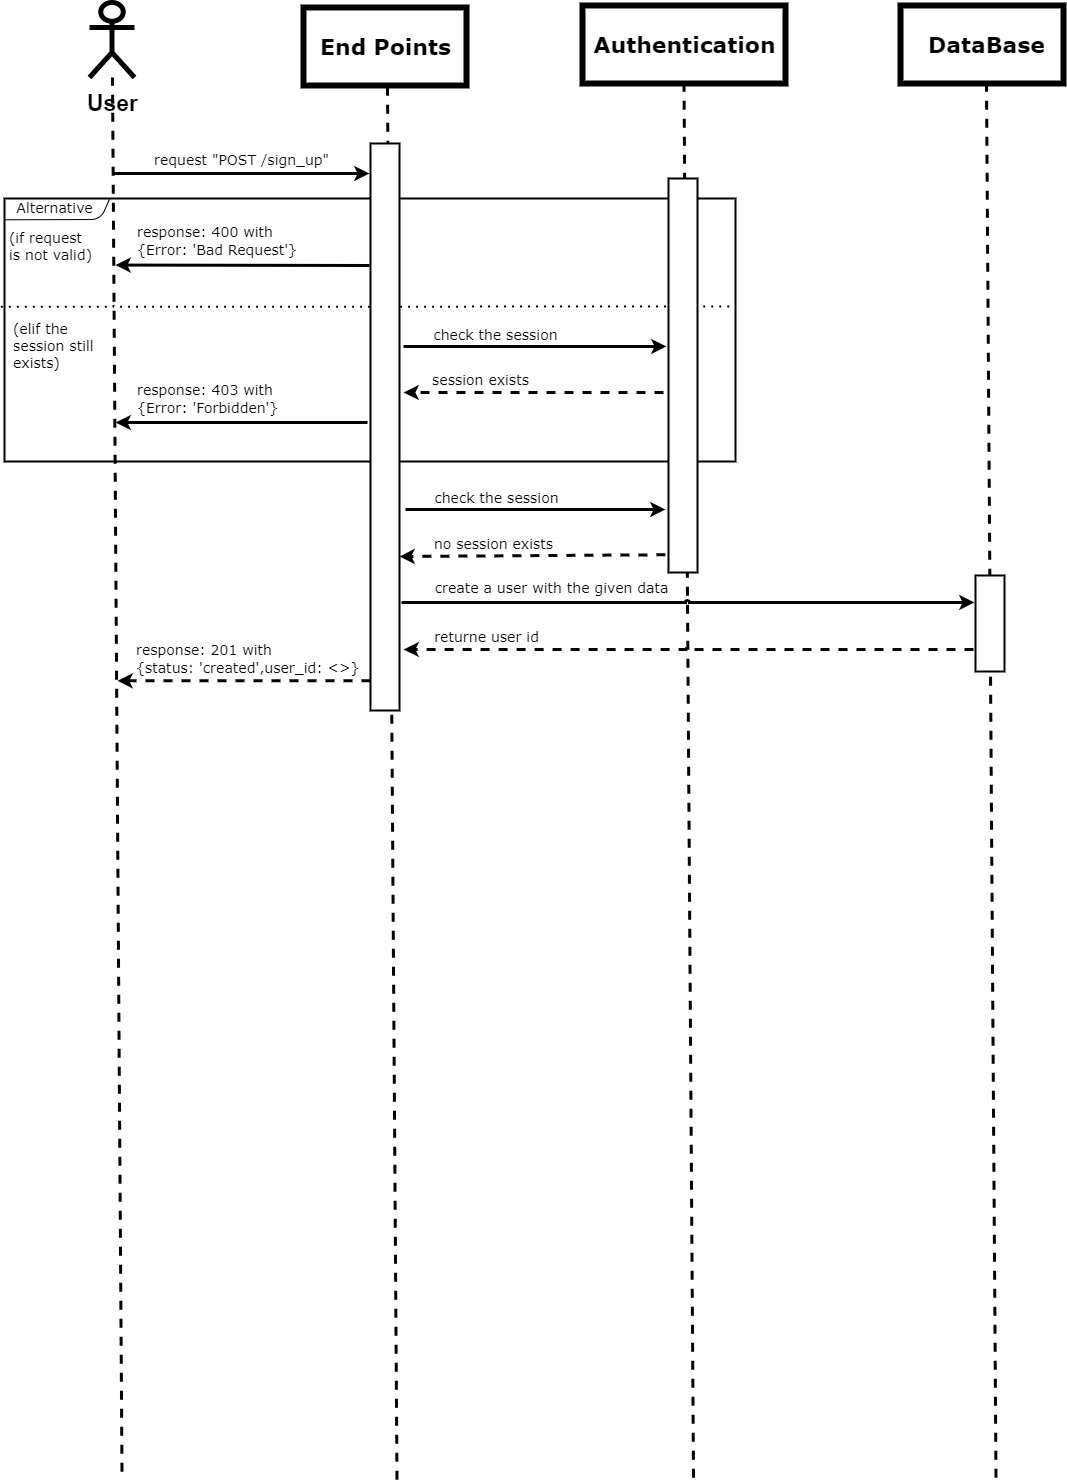

The diagram above was exported from draw.io. Its source (the exported page's mxGraphModel, read from the mxfile embedded in the PNG):
<mxGraphModel dx="1204" dy="882" grid="0" gridSize="10" guides="1" tooltips="1" connect="1" arrows="1" fold="1" page="1" pageScale="1" pageWidth="1200" pageHeight="1600" background="#ffffff" math="0" shadow="0">
  <root>
    <mxCell id="0" />
    <mxCell id="1" parent="0" />
    <mxCell id="2" value="&lt;p style=&quot;line-height: 120%;&quot;&gt;&lt;font size=&quot;1&quot; color=&quot;#000000&quot;&gt;&lt;b style=&quot;font-size: 23px;&quot;&gt;User&lt;/b&gt;&lt;/font&gt;&lt;/p&gt;" style="shape=umlActor;verticalLabelPosition=bottom;verticalAlign=top;html=1;outlineConnect=0;strokeColor=#000000;strokeWidth=5;" parent="1" vertex="1">
      <mxGeometry x="111" y="46" width="45" height="75" as="geometry" />
    </mxCell>
    <mxCell id="5" value="" style="rounded=0;whiteSpace=wrap;html=1;strokeColor=#000000;fillColor=none;strokeWidth=6;" parent="1" vertex="1">
      <mxGeometry x="922" y="49" width="163" height="78" as="geometry" />
    </mxCell>
    <mxCell id="16" value="" style="endArrow=none;dashed=1;html=1;entryX=0.5;entryY=1;entryDx=0;entryDy=0;rounded=1;jumpSize=0;strokeWidth=3;jumpStyle=arc;strokeColor=#000000;" parent="1" edge="1">
      <mxGeometry width="50" height="50" relative="1" as="geometry">
        <mxPoint x="143.5" y="1515.2222222222222" as="sourcePoint" />
        <mxPoint x="134" y="121.00000000000011" as="targetPoint" />
      </mxGeometry>
    </mxCell>
    <mxCell id="17" value="" style="endArrow=none;dashed=1;html=1;entryX=0.5;entryY=1;entryDx=0;entryDy=0;rounded=1;jumpSize=0;strokeWidth=3;jumpStyle=arc;strokeColor=#000000;" parent="1" edge="1">
      <mxGeometry width="50" height="50" relative="1" as="geometry">
        <mxPoint x="1017.5" y="1521.2222222222222" as="sourcePoint" />
        <mxPoint x="1008" y="127.00000000000011" as="targetPoint" />
      </mxGeometry>
    </mxCell>
    <mxCell id="22" value="&lt;font face=&quot;Verdana&quot; style=&quot;font-size: 22px;&quot;&gt;DataBase&lt;/font&gt;" style="text;html=1;align=center;verticalAlign=middle;resizable=0;points=[];autosize=1;strokeColor=none;fillColor=none;fontSize=27;fontColor=#000000;strokeWidth=0;fontStyle=1" parent="1" vertex="1">
      <mxGeometry x="940" y="66" width="135" height="44" as="geometry" />
    </mxCell>
    <mxCell id="4" value="" style="rounded=0;whiteSpace=wrap;html=1;strokeColor=#000000;fillColor=none;strokeWidth=6;" parent="1" vertex="1">
      <mxGeometry x="604" y="49" width="203" height="78" as="geometry" />
    </mxCell>
    <mxCell id="6" value="" style="endArrow=none;dashed=1;html=1;entryX=0.5;entryY=1;entryDx=0;entryDy=0;rounded=1;jumpSize=0;strokeWidth=3;jumpStyle=arc;strokeColor=#000000;" parent="1" target="4" edge="1">
      <mxGeometry width="50" height="50" relative="1" as="geometry">
        <mxPoint x="715" y="1521.2222222222222" as="sourcePoint" />
        <mxPoint x="648" y="335" as="targetPoint" />
      </mxGeometry>
    </mxCell>
    <mxCell id="21" value="&lt;font face=&quot;Verdana&quot; style=&quot;font-size: 22px;&quot;&gt;Authentication&lt;/font&gt;" style="text;html=1;align=center;verticalAlign=middle;resizable=0;points=[];autosize=1;strokeColor=none;fillColor=none;fontSize=27;fontColor=#000000;strokeWidth=0;fontStyle=1" parent="1" vertex="1">
      <mxGeometry x="605.5" y="66" width="200" height="44" as="geometry" />
    </mxCell>
    <mxCell id="30" value="" style="rounded=0;whiteSpace=wrap;html=1;strokeColor=#000000;strokeWidth=2;fontFamily=Verdana;fontSize=14;fontColor=#000000;fillColor=none;" parent="1" vertex="1">
      <mxGeometry x="26" y="242" width="731" height="263" as="geometry" />
    </mxCell>
    <mxCell id="31" value="" style="endArrow=none;html=1;rounded=1;strokeColor=#000000;strokeWidth=1;fontFamily=Verdana;fontSize=14;fontColor=#000000;jumpStyle=arc;jumpSize=0;exitX=0;exitY=0.081;exitDx=0;exitDy=0;exitPerimeter=0;entryX=0.144;entryY=0;entryDx=0;entryDy=0;entryPerimeter=0;" parent="1" source="30" target="30" edge="1">
      <mxGeometry width="50" height="50" relative="1" as="geometry">
        <mxPoint x="28.2441113490364" y="277.58474576271186" as="sourcePoint" />
        <mxPoint x="128" y="243.48322147651007" as="targetPoint" />
        <Array as="points">
          <mxPoint x="122" y="263" />
        </Array>
      </mxGeometry>
    </mxCell>
    <mxCell id="35" value="Alternative" style="text;html=1;align=center;verticalAlign=middle;resizable=0;points=[];autosize=1;strokeColor=none;fillColor=none;fontSize=14;fontFamily=Verdana;fontColor=#000000;" parent="1" vertex="1">
      <mxGeometry x="29" y="237.5503355704698" width="94" height="29" as="geometry" />
    </mxCell>
    <mxCell id="39" value="(if request&lt;br&gt;is not valid)" style="text;html=1;align=left;verticalAlign=middle;resizable=0;points=[];autosize=1;strokeColor=none;fillColor=none;fontSize=14;fontFamily=Verdana;fontColor=#000000;" parent="1" vertex="1">
      <mxGeometry x="29" y="266.54664429530203" width="101" height="46" as="geometry" />
    </mxCell>
    <mxCell id="55" value="(elif the&lt;br&gt;session still&lt;br&gt;exists)" style="text;html=1;align=left;verticalAlign=middle;resizable=0;points=[];autosize=1;strokeColor=none;fillColor=none;fontSize=14;fontFamily=Verdana;fontColor=#000000;" parent="1" vertex="1">
      <mxGeometry x="33" y="358.99899328859055" width="99" height="62" as="geometry" />
    </mxCell>
    <mxCell id="56" value="" style="endArrow=classic;html=1;rounded=1;strokeColor=#000000;strokeWidth=3;fontFamily=Verdana;fontSize=14;fontColor=#000000;jumpStyle=arc;jumpSize=0;" parent="1" edge="1">
      <mxGeometry width="50" height="50" relative="1" as="geometry">
        <mxPoint x="389" y="466" as="sourcePoint" />
        <mxPoint x="137" y="465.9977181208053" as="targetPoint" />
      </mxGeometry>
    </mxCell>
    <mxCell id="57" value="&lt;p style=&quot;line-height: 70%;&quot;&gt;&lt;br&gt;&lt;/p&gt;" style="text;html=1;align=left;verticalAlign=middle;resizable=0;points=[];autosize=1;strokeColor=none;fillColor=none;fontSize=22;fontColor=#000000;" parent="1" vertex="1">
      <mxGeometry x="154" y="486.3489932885906" width="18" height="71" as="geometry" />
    </mxCell>
    <mxCell id="72" value="&lt;font face=&quot;Verdana&quot;&gt;&lt;span style=&quot;font-size: 14px;&quot;&gt;check the session&lt;/span&gt;&lt;/font&gt;" style="text;html=1;align=center;verticalAlign=middle;resizable=0;points=[];autosize=1;strokeColor=none;fillColor=none;fontSize=22;fontColor=#000000;" parent="1" vertex="1">
      <mxGeometry x="445.9959706959707" y="356" width="142" height="39" as="geometry" />
    </mxCell>
    <mxCell id="75" value="" style="endArrow=classic;html=1;rounded=1;strokeColor=#000000;strokeWidth=3;fontFamily=Verdana;fontSize=14;fontColor=#000000;jumpStyle=arc;jumpSize=0;dashed=1;" parent="1" edge="1">
      <mxGeometry width="50" height="50" relative="1" as="geometry">
        <mxPoint x="685" y="436" as="sourcePoint" />
        <mxPoint x="425" y="436" as="targetPoint" />
      </mxGeometry>
    </mxCell>
    <mxCell id="76" value="&lt;font face=&quot;Verdana&quot;&gt;&lt;span style=&quot;font-size: 14px;&quot;&gt;session exists&lt;/span&gt;&lt;/font&gt;" style="text;html=1;align=center;verticalAlign=middle;resizable=0;points=[];autosize=1;strokeColor=none;fillColor=none;fontSize=22;fontColor=#000000;" parent="1" vertex="1">
      <mxGeometry x="444.9959706959707" y="401" width="115" height="39" as="geometry" />
    </mxCell>
    <mxCell id="78" value="&lt;p style=&quot;line-height: 70%;&quot;&gt;&lt;font style=&quot;font-size: 14px;&quot; face=&quot;Verdana&quot;&gt;response: 403 with&lt;br&gt;{Error&lt;/font&gt;&lt;span style=&quot;background-color: initial; font-family: Verdana; font-size: 14px;&quot;&gt;: 'Forbidden'}&amp;nbsp;&lt;/span&gt;&lt;/p&gt;" style="text;html=1;align=left;verticalAlign=middle;resizable=0;points=[];autosize=1;strokeColor=none;fillColor=none;fontSize=22;fontColor=#000000;" parent="1" vertex="1">
      <mxGeometry x="157" y="395.0004026845638" width="164" height="91" as="geometry" />
    </mxCell>
    <mxCell id="80" value="" style="endArrow=classic;html=1;rounded=1;strokeColor=#000000;strokeWidth=3;fontFamily=Verdana;fontSize=14;fontColor=#000000;jumpStyle=arc;jumpSize=0;" parent="1" edge="1">
      <mxGeometry width="50" height="50" relative="1" as="geometry">
        <mxPoint x="391" y="309" as="sourcePoint" />
        <mxPoint x="137" y="308.5477181208053" as="targetPoint" />
      </mxGeometry>
    </mxCell>
    <mxCell id="81" value="&lt;p style=&quot;line-height: 70%;&quot;&gt;&lt;font style=&quot;font-size: 14px;&quot; face=&quot;Verdana&quot;&gt;response: 400 with&lt;br&gt;{Error&lt;/font&gt;&lt;span style=&quot;background-color: initial; font-family: Verdana; font-size: 14px;&quot;&gt;: 'Bad Request'}&amp;nbsp;&lt;/span&gt;&lt;/p&gt;" style="text;html=1;align=left;verticalAlign=middle;resizable=0;points=[];autosize=1;strokeColor=none;fillColor=none;fontSize=22;fontColor=#000000;" parent="1" vertex="1">
      <mxGeometry x="157" y="237.55040268456384" width="183" height="91" as="geometry" />
    </mxCell>
    <mxCell id="74" value="" style="endArrow=classic;html=1;rounded=1;strokeColor=#000000;strokeWidth=3;fontSize=22;fontColor=#000000;jumpStyle=arc;jumpSize=0;" parent="1" edge="1">
      <mxGeometry width="50" height="50" relative="1" as="geometry">
        <mxPoint x="425" y="390" as="sourcePoint" />
        <mxPoint x="688" y="390" as="targetPoint" />
      </mxGeometry>
    </mxCell>
    <mxCell id="83" value="" style="endArrow=none;dashed=1;html=1;dashPattern=1 3;strokeWidth=2;rounded=1;strokeColor=#000000;fontFamily=Verdana;fontSize=14;fontColor=#000000;jumpStyle=arc;jumpSize=0;exitX=-0.005;exitY=0.412;exitDx=0;exitDy=0;exitPerimeter=0;" parent="1" source="30" edge="1">
      <mxGeometry width="50" height="50" relative="1" as="geometry">
        <mxPoint x="267" y="408" as="sourcePoint" />
        <mxPoint x="757" y="350" as="targetPoint" />
      </mxGeometry>
    </mxCell>
    <mxCell id="42" value="&lt;font style=&quot;font-size: 14px;&quot; face=&quot;Verdana&quot;&gt;create a user with the given data&lt;/font&gt;" style="text;html=1;align=center;verticalAlign=middle;resizable=0;points=[];autosize=1;strokeColor=none;fillColor=none;fontSize=22;fontColor=#000000;" parent="1" vertex="1">
      <mxGeometry x="447" y="611.4957718120805" width="252" height="38" as="geometry" />
    </mxCell>
    <mxCell id="48" value="" style="endArrow=classic;html=1;rounded=1;strokeColor=#000000;strokeWidth=3;fontFamily=Verdana;fontSize=14;fontColor=#000000;jumpStyle=arc;jumpSize=0;dashed=1;exitX=0.959;exitY=0.762;exitDx=0;exitDy=0;exitPerimeter=0;" parent="1" source="49" edge="1">
      <mxGeometry width="50" height="50" relative="1" as="geometry">
        <mxPoint x="413" y="724.3691275167785" as="sourcePoint" />
        <mxPoint x="139" y="724.3691275167785" as="targetPoint" />
      </mxGeometry>
    </mxCell>
    <mxCell id="49" value="&lt;p style=&quot;line-height: 70%;&quot;&gt;&lt;font style=&quot;font-size: 14px;&quot; face=&quot;Verdana&quot;&gt;response: 201 with&lt;br&gt;{&lt;/font&gt;&lt;span style=&quot;background-color: initial; font-family: Verdana; font-size: 14px;&quot;&gt;status: 'created',user_id: &amp;lt;&amp;gt;}&amp;nbsp;&lt;/span&gt;&lt;/p&gt;" style="text;html=1;align=left;verticalAlign=middle;resizable=0;points=[];autosize=1;strokeColor=none;fillColor=none;fontSize=22;fontColor=#000000;" parent="1" vertex="1">
      <mxGeometry x="156" y="655.0004026845638" width="246" height="91" as="geometry" />
    </mxCell>
    <mxCell id="45" value="&lt;font style=&quot;font-size: 14px;&quot; face=&quot;Verdana&quot;&gt;returne user id&lt;/font&gt;" style="text;html=1;align=center;verticalAlign=middle;resizable=0;points=[];autosize=1;strokeColor=none;fillColor=none;fontSize=22;fontColor=#000000;" parent="1" vertex="1">
      <mxGeometry x="446" y="660.0004026845638" width="123" height="38" as="geometry" />
    </mxCell>
    <mxCell id="43" value="" style="endArrow=classic;html=1;rounded=1;strokeColor=#000000;strokeWidth=3;fontFamily=Verdana;fontSize=14;fontColor=#000000;jumpStyle=arc;jumpSize=0;dashed=1;" parent="1" edge="1">
      <mxGeometry width="50" height="50" relative="1" as="geometry">
        <mxPoint x="995" y="693" as="sourcePoint" />
        <mxPoint x="425" y="693" as="targetPoint" />
      </mxGeometry>
    </mxCell>
    <mxCell id="64" value="&lt;font face=&quot;Verdana&quot;&gt;&lt;span style=&quot;font-size: 14px;&quot;&gt;check the session&lt;/span&gt;&lt;/font&gt;" style="text;html=1;align=center;verticalAlign=middle;resizable=0;points=[];autosize=1;strokeColor=none;fillColor=none;fontSize=22;fontColor=#000000;" parent="1" vertex="1">
      <mxGeometry x="446.9959706959707" y="519" width="142" height="39" as="geometry" />
    </mxCell>
    <mxCell id="68" value="" style="endArrow=classic;html=1;rounded=1;strokeColor=#000000;strokeWidth=3;fontFamily=Verdana;fontSize=14;fontColor=#000000;jumpStyle=arc;jumpSize=0;dashed=1;exitX=-0.108;exitY=0.955;exitDx=0;exitDy=0;exitPerimeter=0;" parent="1" source="86" edge="1">
      <mxGeometry width="50" height="50" relative="1" as="geometry">
        <mxPoint x="704" y="597.9991275167785" as="sourcePoint" />
        <mxPoint x="421" y="600" as="targetPoint" />
      </mxGeometry>
    </mxCell>
    <mxCell id="69" value="&lt;font face=&quot;Verdana&quot;&gt;&lt;span style=&quot;font-size: 14px;&quot;&gt;no session exists&lt;/span&gt;&lt;/font&gt;" style="text;html=1;align=center;verticalAlign=middle;resizable=0;points=[];autosize=1;strokeColor=none;fillColor=none;fontSize=22;fontColor=#000000;" parent="1" vertex="1">
      <mxGeometry x="446.9959706959707" y="565.5" width="137" height="39" as="geometry" />
    </mxCell>
    <mxCell id="41" value="" style="endArrow=classic;html=1;rounded=1;strokeColor=#000000;strokeWidth=3;fontSize=22;fontColor=#000000;jumpStyle=arc;jumpSize=0;" parent="1" edge="1">
      <mxGeometry width="50" height="50" relative="1" as="geometry">
        <mxPoint x="423" y="646" as="sourcePoint" />
        <mxPoint x="996" y="646" as="targetPoint" />
      </mxGeometry>
    </mxCell>
    <mxCell id="84" value="" style="rounded=0;whiteSpace=wrap;html=1;strokeColor=#000000;strokeWidth=2;fontFamily=Verdana;fontSize=14;fontColor=#000000;fillColor=#FFFFFF;" parent="1" vertex="1">
      <mxGeometry x="997" y="619" width="29" height="96" as="geometry" />
    </mxCell>
    <mxCell id="86" value="" style="rounded=0;whiteSpace=wrap;html=1;strokeColor=#000000;strokeWidth=2;fontFamily=Verdana;fontSize=14;fontColor=#000000;fillColor=#FFFFFF;" parent="1" vertex="1">
      <mxGeometry x="690" y="222" width="29" height="394" as="geometry" />
    </mxCell>
    <mxCell id="63" value="" style="endArrow=classic;html=1;rounded=1;strokeColor=#000000;strokeWidth=3;fontSize=22;fontColor=#000000;jumpStyle=arc;jumpSize=0;" parent="1" edge="1">
      <mxGeometry width="50" height="50" relative="1" as="geometry">
        <mxPoint x="427" y="553" as="sourcePoint" />
        <mxPoint x="687" y="553" as="targetPoint" />
      </mxGeometry>
    </mxCell>
    <mxCell id="23" value="" style="endArrow=classic;html=1;rounded=1;strokeColor=#000000;strokeWidth=3;fontSize=22;fontColor=#000000;jumpStyle=arc;jumpSize=0;" parent="1" edge="1">
      <mxGeometry width="50" height="50" relative="1" as="geometry">
        <mxPoint x="134" y="217" as="sourcePoint" />
        <mxPoint x="391" y="217" as="targetPoint" />
      </mxGeometry>
    </mxCell>
    <mxCell id="24" value="&lt;font style=&quot;font-size: 14px;&quot; face=&quot;Verdana&quot;&gt;request &quot;POST /sign_up&quot;&lt;/font&gt;" style="text;html=1;align=center;verticalAlign=middle;resizable=0;points=[];autosize=1;strokeColor=none;fillColor=none;fontSize=22;fontColor=#000000;" parent="1" vertex="1">
      <mxGeometry x="166" y="183" width="193" height="38" as="geometry" />
    </mxCell>
    <mxCell id="3" value="" style="rounded=0;whiteSpace=wrap;html=1;strokeColor=#000000;fillColor=none;strokeWidth=6;" parent="1" vertex="1">
      <mxGeometry x="325" y="51" width="163" height="78" as="geometry" />
    </mxCell>
    <mxCell id="13" value="" style="endArrow=none;dashed=1;html=1;entryX=0.5;entryY=1;entryDx=0;entryDy=0;rounded=1;jumpSize=0;strokeWidth=3;jumpStyle=arc;strokeColor=#000000;" parent="1" edge="1">
      <mxGeometry width="50" height="50" relative="1" as="geometry">
        <mxPoint x="418.5" y="1523.2222222222222" as="sourcePoint" />
        <mxPoint x="409" y="129" as="targetPoint" />
      </mxGeometry>
    </mxCell>
    <mxCell id="20" value="&lt;font face=&quot;Verdana&quot; style=&quot;font-size: 22px;&quot;&gt;End Points&lt;/font&gt;" style="text;html=1;align=center;verticalAlign=middle;resizable=0;points=[];autosize=1;strokeColor=none;fillColor=none;fontSize=27;fontColor=#000000;strokeWidth=0;fontStyle=1" parent="1" vertex="1">
      <mxGeometry x="332" y="68" width="149" height="44" as="geometry" />
    </mxCell>
    <mxCell id="90" value="" style="rounded=0;whiteSpace=wrap;html=1;strokeColor=#000000;strokeWidth=2;fontFamily=Verdana;fontSize=14;fontColor=#000000;fillColor=#FFFFFF;" parent="1" vertex="1">
      <mxGeometry x="392" y="187" width="29" height="567" as="geometry" />
    </mxCell>
  </root>
</mxGraphModel>